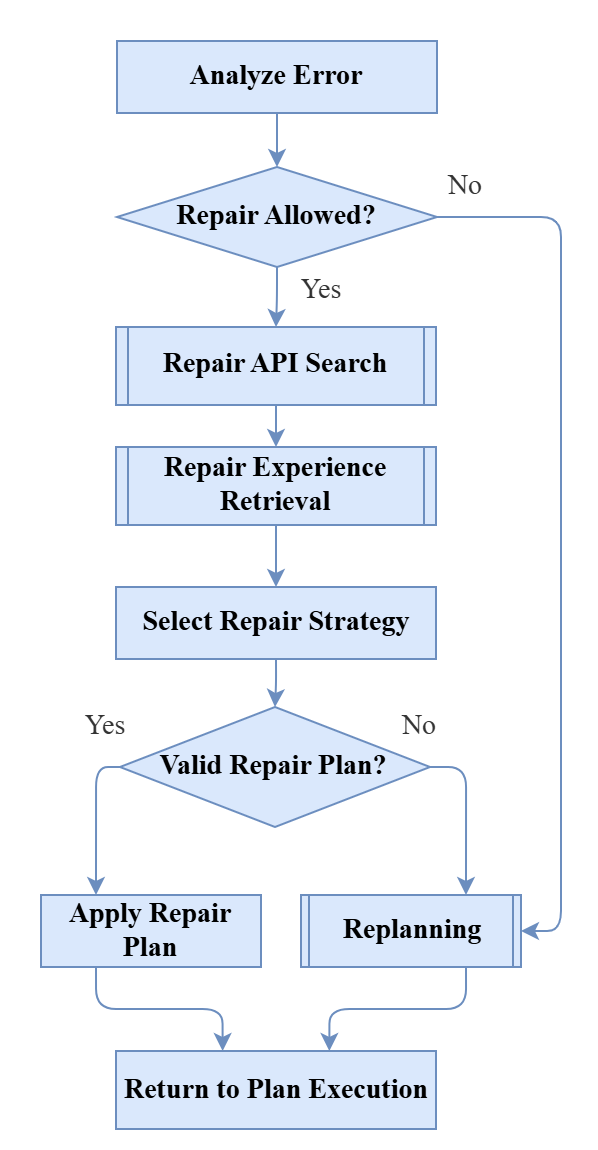

The diagram above was exported from draw.io. Its source (the exported page's mxGraphModel, read from the mxfile embedded in the PNG):
<mxGraphModel dx="1457" dy="747" grid="1" gridSize="10" guides="1" tooltips="1" connect="1" arrows="1" fold="1" page="1" pageScale="1" pageWidth="850" pageHeight="1100" math="0" shadow="0">
  <root>
    <mxCell id="0" />
    <mxCell id="1" parent="0" />
    <UserObject label="" mermaidData="{&#10;  &quot;data&quot;: &quot;flowchart TD\n    Start([Failure Handling]) --&gt; Analyze[[Error Analysis]]\n\n    Analyze --&gt; Check{Repair Allowed?}\n\n    Check --&gt;|Yes| Search[[Repair API Search]]\n    Search --&gt; Retrieve[[Repair Experience Retrieval]]\n    Retrieve --&gt; Select[[Repair Strategy Selection]]\n\n    Select --&gt; Valid{Repair Plan?}\n\n    Valid --&gt;|Yes| Apply[Update Plan]\n    Apply --&gt; Resume([Return to Step Execution])\n\n    Check --&gt;|No| Replan[[Replanning]]\n    Valid --&gt;|No| Replan\n\n    Replan --&gt; Resume\n\n    classDef terminal fill:#ffffff,stroke:#000000,color:#000000;\n    classDef process fill:#ffffff,stroke:#000000,color:#000000;\n    classDef decision fill:#ffffff,stroke:#000000,color:#000000;\n    classDef subprocess fill:#dbeafe,stroke:#000000,color:#000000;\n\n    class Start,Resume terminal;\n    class Apply process;\n    class Check,Valid decision;\n    class Analyze,Search,Retrieve,Select,Replan subprocess;&quot;,&#10;  &quot;config&quot;: null&#10;}" id="e610WBipYLepkN2PZV5s-1">
      <mxCell connectable="0" parent="1" style="group;transparentBounds=1;editIcon=1;lockedGroup=0;groupPadding=20;fontFamily=Times New Roman;fontSize=14;fontStyle=1;fillColor=#dae8fc;strokeColor=#6c8ebf;container=0;" vertex="1">
        <mxGeometry height="671" width="333" as="geometry" />
      </mxCell>
    </UserObject>
    <UserObject label="Analyze Error" mermaidId="n:Apply" mermaidBaseStyle="html=1;whiteSpace=wrap;strokeWidth=1;fillColor=default;strokeColor=default;fontColor=default;fontFamily=Trebuchet MS,Verdana,Arial,sans-serif;fontSize=16;" mermaidBaseValue="Update Plan" id="oonOlfniwsg9_4jPqprV-8">
      <mxCell parent="1" style="html=1;whiteSpace=wrap;strokeWidth=1;fillColor=#dae8fc;strokeColor=#6c8ebf;fontFamily=Times New Roman;fontSize=14;align=center;verticalAlign=middle;fontStyle=1;" vertex="1">
        <mxGeometry height="36" width="160" x="48" y="10" as="geometry" />
      </mxCell>
    </UserObject>
    <UserObject label="" mermaidId="e:Analyze-&gt;Check#0" mermaidBaseStyle="curved=1;startArrow=none;endArrow=block;endSize=7;strokeColor=light-dark(#333333,#cccccc);exitX=0.5;exitY=1;entryX=0.5;entryY=0;" mermaidBaseValue="" id="e610WBipYLepkN2PZV5s-13">
      <mxCell edge="1" parent="1" source="oonOlfniwsg9_4jPqprV-8" style="strokeColor=#6c8ebf;strokeWidth=1;align=center;verticalAlign=middle;fontFamily=Times New Roman;fontSize=14;fontColor=light-dark(#333333,#cccccc);fillColor=#dae8fc;rounded=1;exitX=0.5;exitY=1;entryX=0.5;entryY=0;edgeStyle=orthogonalEdgeStyle;fontStyle=1;exitDx=0;exitDy=0;" target="e610WBipYLepkN2PZV5s-4">
        <mxGeometry relative="1" as="geometry">
          <mxPoint x="128" y="52" as="sourcePoint" />
        </mxGeometry>
      </mxCell>
    </UserObject>
    <UserObject label="Repair Allowed?" mermaidId="n:Check" mermaidBaseStyle="rhombus;html=1;strokeWidth=1;whiteSpace=wrap;fillColor=default;strokeColor=default;fontColor=default;fontFamily=Trebuchet MS,Verdana,Arial,sans-serif;fontSize=16;" mermaidBaseValue="Repair Allowed?" id="e610WBipYLepkN2PZV5s-4">
      <mxCell parent="1" style="rhombus;html=1;strokeWidth=1;whiteSpace=wrap;fillColor=#dae8fc;strokeColor=#6c8ebf;fontFamily=Times New Roman;fontSize=14;align=center;verticalAlign=middle;fontStyle=1" vertex="1">
        <mxGeometry height="50" width="160" x="48" y="73" as="geometry" />
      </mxCell>
    </UserObject>
    <UserObject label="Repair API Search" mermaidId="n:Search" mermaidBaseStyle="html=1;strokeWidth=1;shape=process;whiteSpace=wrap;size=0.04;fillColor=#dbeafe;strokeColor=default;fontColor=default;fontFamily=Trebuchet MS,Verdana,Arial,sans-serif;fontSize=16;" mermaidBaseValue="Repair API Search" id="e610WBipYLepkN2PZV5s-5">
      <mxCell parent="1" style="html=1;strokeWidth=1;shape=process;whiteSpace=wrap;size=0.04;fillColor=#dae8fc;strokeColor=#6c8ebf;fontFamily=Times New Roman;fontSize=14;align=center;verticalAlign=middle;fontStyle=1;" vertex="1">
        <mxGeometry height="39" width="160" x="47.5" y="153" as="geometry" />
      </mxCell>
    </UserObject>
    <UserObject label="Repair Experience Retrieval" mermaidId="n:Retrieve" mermaidBaseStyle="html=1;strokeWidth=1;shape=process;whiteSpace=wrap;size=0.04;fillColor=#dbeafe;strokeColor=default;fontColor=default;fontFamily=Trebuchet MS,Verdana,Arial,sans-serif;fontSize=16;" mermaidBaseValue="Repair Experience Retrieval" id="e610WBipYLepkN2PZV5s-6">
      <mxCell parent="1" style="html=1;strokeWidth=1;shape=process;whiteSpace=wrap;size=0.04;fillColor=#dae8fc;strokeColor=#6c8ebf;fontFamily=Times New Roman;fontSize=14;align=center;verticalAlign=middle;fontStyle=1;" vertex="1">
        <mxGeometry height="39" width="160" x="47.5" y="213" as="geometry" />
      </mxCell>
    </UserObject>
    <UserObject label="Valid Repair Plan?" mermaidId="n:Valid" mermaidBaseStyle="rhombus;html=1;strokeWidth=1;whiteSpace=wrap;fillColor=default;strokeColor=default;fontColor=default;fontFamily=Trebuchet MS,Verdana,Arial,sans-serif;fontSize=16;" mermaidBaseValue="Repair Plan?" id="e610WBipYLepkN2PZV5s-8">
      <mxCell parent="1" style="rhombus;html=1;strokeWidth=1;whiteSpace=wrap;fillColor=#dae8fc;strokeColor=#6c8ebf;fontFamily=Times New Roman;fontSize=14;align=center;verticalAlign=middle;fontStyle=1" vertex="1">
        <mxGeometry height="60" width="155" x="49.5" y="343" as="geometry" />
      </mxCell>
    </UserObject>
    <UserObject label="Apply Repair Plan" mermaidId="n:Apply" mermaidBaseStyle="html=1;whiteSpace=wrap;strokeWidth=1;fillColor=default;strokeColor=default;fontColor=default;fontFamily=Trebuchet MS,Verdana,Arial,sans-serif;fontSize=16;" mermaidBaseValue="Update Plan" id="e610WBipYLepkN2PZV5s-9">
      <mxCell parent="1" style="html=1;whiteSpace=wrap;strokeWidth=1;fillColor=#dae8fc;strokeColor=#6c8ebf;fontFamily=Times New Roman;fontSize=14;align=center;verticalAlign=middle;fontStyle=1;" vertex="1">
        <mxGeometry height="36" width="110" x="10" y="437" as="geometry" />
      </mxCell>
    </UserObject>
    <UserObject label="Return to Plan Execution" mermaidId="n:Resume" mermaidBaseStyle="html=1;rounded=1;whiteSpace=wrap;arcSize=50;strokeWidth=1;fillColor=default;strokeColor=default;fontColor=default;fontFamily=Trebuchet MS,Verdana,Arial,sans-serif;fontSize=16;" mermaidBaseValue="Return to Step Execution" id="e610WBipYLepkN2PZV5s-10">
      <mxCell parent="1" style="html=1;whiteSpace=wrap;strokeWidth=1;fillColor=#dae8fc;strokeColor=#6c8ebf;fontFamily=Times New Roman;fontSize=14;align=center;verticalAlign=middle;fontStyle=1;" vertex="1">
        <mxGeometry height="39" width="160" x="47.5" y="515" as="geometry" />
      </mxCell>
    </UserObject>
    <UserObject label="Replanning" mermaidId="n:Replan" mermaidBaseStyle="html=1;strokeWidth=1;shape=process;whiteSpace=wrap;size=0.04;fillColor=#dbeafe;strokeColor=default;fontColor=default;fontFamily=Trebuchet MS,Verdana,Arial,sans-serif;fontSize=16;" mermaidBaseValue="Replanning" id="e610WBipYLepkN2PZV5s-11">
      <mxCell parent="1" style="html=1;strokeWidth=1;shape=process;whiteSpace=wrap;size=0.04;fillColor=#dae8fc;strokeColor=#6c8ebf;fontFamily=Times New Roman;fontSize=14;align=center;verticalAlign=middle;fontStyle=1;" vertex="1">
        <mxGeometry height="36" width="110" x="140" y="437" as="geometry" />
      </mxCell>
    </UserObject>
    <UserObject label="Yes" mermaidId="e:Check-&gt;Search#0" mermaidBaseStyle="curved=1;startArrow=none;endArrow=block;endSize=7;strokeColor=light-dark(#333333,#cccccc);html=1;fontSize=16;labelBackgroundColor=light-dark(#E8E8E88D,#2a2a2a8D);fontFamily=Trebuchet MS,Verdana,Arial,sans-serif;fontColor=light-dark(#333333,#cccccc);exitX=0.22;exitY=1;entryX=0.5;entryY=0;" mermaidBaseValue="Yes" id="e610WBipYLepkN2PZV5s-14">
      <mxCell edge="1" parent="1" source="e610WBipYLepkN2PZV5s-4" style="strokeColor=#6c8ebf;html=1;fontSize=14;fontFamily=Times New Roman;fontColor=light-dark(#333333,#cccccc);strokeWidth=1;align=center;verticalAlign=middle;fillColor=#dae8fc;orthogonal=1;rounded=1;exitX=0.5;exitY=1;edgeStyle=orthogonalEdgeStyle;exitDx=0;exitDy=0;entryX=0.5;entryY=0;entryDx=0;entryDy=0;fontStyle=0" target="e610WBipYLepkN2PZV5s-5">
        <mxGeometry relative="1" x="-0.2085" y="22" as="geometry">
          <mxPoint as="offset" />
          <mxPoint x="150" y="143" as="targetPoint" />
        </mxGeometry>
      </mxCell>
    </UserObject>
    <UserObject label="" mermaidId="e:Search-&gt;Retrieve#0" mermaidBaseStyle="curved=1;startArrow=none;endArrow=block;endSize=7;strokeColor=light-dark(#333333,#cccccc);exitX=0.5;exitY=1;entryX=0.5;entryY=0;" mermaidBaseValue="" id="e610WBipYLepkN2PZV5s-15">
      <mxCell edge="1" parent="1" source="e610WBipYLepkN2PZV5s-5" style="strokeColor=#6c8ebf;strokeWidth=1;align=center;verticalAlign=middle;fontFamily=Times New Roman;fontSize=14;fontColor=light-dark(#333333,#cccccc);fillColor=#dae8fc;rounded=1;exitX=0.5;exitY=1;entryX=0.5;entryY=0;edgeStyle=orthogonalEdgeStyle;fontStyle=1" target="e610WBipYLepkN2PZV5s-6">
        <mxGeometry relative="1" as="geometry" />
      </mxCell>
    </UserObject>
    <UserObject label="" mermaidId="e:Retrieve-&gt;Select#0" mermaidBaseStyle="curved=1;startArrow=none;endArrow=block;endSize=7;strokeColor=light-dark(#333333,#cccccc);exitX=0.5;exitY=1;entryX=0.5;entryY=0;" mermaidBaseValue="" id="e610WBipYLepkN2PZV5s-16">
      <mxCell edge="1" parent="1" source="e610WBipYLepkN2PZV5s-6" style="strokeColor=#6c8ebf;strokeWidth=1;align=center;verticalAlign=middle;fontFamily=Times New Roman;fontSize=14;fontColor=light-dark(#333333,#cccccc);fillColor=#dae8fc;rounded=1;curved=0;exitX=0.5;exitY=1;entryX=0.5;entryY=0;edgeStyle=orthogonalEdgeStyle;entryDx=0;entryDy=0;fontStyle=1" target="oonOlfniwsg9_4jPqprV-5">
        <mxGeometry relative="1" as="geometry">
          <Array as="points" />
          <mxPoint x="127" y="281" as="targetPoint" />
        </mxGeometry>
      </mxCell>
    </UserObject>
    <UserObject label="" mermaidId="e:Select-&gt;Valid#0" mermaidBaseStyle="curved=1;startArrow=none;endArrow=block;endSize=7;strokeColor=light-dark(#333333,#cccccc);exitX=0.5;exitY=1;entryX=0.5;entryY=0;" mermaidBaseValue="" id="e610WBipYLepkN2PZV5s-17">
      <mxCell edge="1" parent="1" source="oonOlfniwsg9_4jPqprV-5" style="strokeColor=#6c8ebf;strokeWidth=1;align=center;verticalAlign=middle;fontFamily=Times New Roman;fontSize=14;fontColor=light-dark(#333333,#cccccc);fillColor=#dae8fc;rounded=1;curved=0;exitX=0.5;exitY=1;entryX=0.5;entryY=0;edgeStyle=orthogonalEdgeStyle;exitDx=0;exitDy=0;fontStyle=1" target="e610WBipYLepkN2PZV5s-8">
        <mxGeometry relative="1" as="geometry">
          <Array as="points" />
          <mxPoint x="127" y="320" as="sourcePoint" />
        </mxGeometry>
      </mxCell>
    </UserObject>
    <UserObject label="Yes" mermaidId="e:Valid-&gt;Apply#0" mermaidBaseStyle="curved=1;startArrow=none;endArrow=block;endSize=7;strokeColor=light-dark(#333333,#cccccc);html=1;fontSize=16;labelBackgroundColor=light-dark(#E8E8E88D,#2a2a2a8D);fontFamily=Trebuchet MS,Verdana,Arial,sans-serif;fontColor=light-dark(#333333,#cccccc);exitX=0.41;exitY=1;entryX=0.5;entryY=0;" mermaidBaseValue="Yes" id="e610WBipYLepkN2PZV5s-18">
      <mxCell edge="1" parent="1" source="e610WBipYLepkN2PZV5s-8" style="strokeColor=#6c8ebf;html=1;fontSize=14;fontFamily=Times New Roman;fontColor=light-dark(#333333,#cccccc);strokeWidth=1;align=center;verticalAlign=middle;fillColor=#dae8fc;orthogonal=1;rounded=1;exitX=0;exitY=0.5;entryX=0.25;entryY=0;edgeStyle=orthogonalEdgeStyle;exitDx=0;exitDy=0;entryDx=0;entryDy=0;fontStyle=0" target="e610WBipYLepkN2PZV5s-9">
        <mxGeometry relative="1" x="-0.802" y="-20" as="geometry">
          <mxPoint as="offset" />
        </mxGeometry>
      </mxCell>
    </UserObject>
    <UserObject label="" mermaidId="e:Apply-&gt;Resume#0" mermaidBaseStyle="curved=1;startArrow=none;endArrow=block;endSize=7;strokeColor=light-dark(#333333,#cccccc);exitX=0.5;exitY=1;entryX=0.29;entryY=0;" mermaidBaseValue="" id="e610WBipYLepkN2PZV5s-19">
      <mxCell edge="1" parent="1" source="e610WBipYLepkN2PZV5s-9" style="strokeColor=#6c8ebf;strokeWidth=1;align=center;verticalAlign=middle;fontFamily=Times New Roman;fontSize=14;fontColor=light-dark(#333333,#cccccc);fillColor=#dae8fc;rounded=1;exitX=0.25;exitY=1;entryX=0.3333;entryY=0;edgeStyle=orthogonalEdgeStyle;exitDx=0;exitDy=0;fontStyle=1" target="e610WBipYLepkN2PZV5s-10">
        <mxGeometry relative="1" as="geometry" />
      </mxCell>
    </UserObject>
    <UserObject label="No" mermaidId="e:Check-&gt;Replan#0" mermaidBaseStyle="curved=1;startArrow=none;endArrow=block;endSize=7;strokeColor=light-dark(#333333,#cccccc);html=1;fontSize=16;labelBackgroundColor=light-dark(#E8E8E88D,#2a2a2a8D);fontFamily=Trebuchet MS,Verdana,Arial,sans-serif;fontColor=light-dark(#333333,#cccccc);exitX=0.9;exitY=1;entryX=0.55;entryY=0;" mermaidBaseValue="No" id="e610WBipYLepkN2PZV5s-20">
      <mxCell edge="1" parent="1" source="e610WBipYLepkN2PZV5s-4" style="strokeColor=#6c8ebf;html=1;fontSize=14;fontFamily=Times New Roman;fontColor=light-dark(#333333,#cccccc);strokeWidth=1;align=center;verticalAlign=middle;fillColor=#dae8fc;orthogonal=1;rounded=1;exitX=1;exitY=0.5;entryX=1;entryY=0.5;edgeStyle=orthogonalEdgeStyle;exitDx=0;exitDy=0;entryDx=0;entryDy=0;fontStyle=0" target="e610WBipYLepkN2PZV5s-11">
        <mxGeometry relative="1" x="-0.9364" y="15" as="geometry">
          <mxPoint as="offset" />
          <Array as="points">
            <mxPoint x="270" y="98" />
            <mxPoint x="270" y="455" />
          </Array>
        </mxGeometry>
      </mxCell>
    </UserObject>
    <UserObject label="No" mermaidId="e:Valid-&gt;Replan#0" mermaidBaseStyle="curved=1;startArrow=none;endArrow=block;endSize=7;strokeColor=light-dark(#333333,#cccccc);html=1;fontSize=16;labelBackgroundColor=light-dark(#E8E8E88D,#2a2a2a8D);fontFamily=Trebuchet MS,Verdana,Arial,sans-serif;fontColor=light-dark(#333333,#cccccc);exitX=0.9;exitY=1;entryX=0.28;entryY=0;" mermaidBaseValue="No" id="e610WBipYLepkN2PZV5s-21">
      <mxCell edge="1" parent="1" source="e610WBipYLepkN2PZV5s-8" style="strokeColor=#6c8ebf;html=1;fontSize=14;fontFamily=Times New Roman;fontColor=light-dark(#333333,#cccccc);strokeWidth=1;align=center;verticalAlign=middle;fillColor=#dae8fc;orthogonal=1;rounded=1;exitX=1;exitY=0.5;entryX=0.75;entryY=0;edgeStyle=orthogonalEdgeStyle;exitDx=0;exitDy=0;entryDx=0;entryDy=0;fontStyle=0" target="e610WBipYLepkN2PZV5s-11">
        <mxGeometry relative="1" x="-1" y="21" as="geometry">
          <mxPoint x="-5" y="1" as="offset" />
        </mxGeometry>
      </mxCell>
    </UserObject>
    <UserObject label="" mermaidId="e:Replan-&gt;Resume#0" mermaidBaseStyle="curved=1;startArrow=none;endArrow=block;endSize=7;strokeColor=light-dark(#333333,#cccccc);exitX=0.5;exitY=1;entryX=0.69;entryY=0;" mermaidBaseValue="" id="e610WBipYLepkN2PZV5s-22">
      <mxCell edge="1" parent="1" source="e610WBipYLepkN2PZV5s-11" style="strokeColor=#6c8ebf;strokeWidth=1;align=center;verticalAlign=middle;fontFamily=Times New Roman;fontSize=14;fontColor=light-dark(#333333,#cccccc);fillColor=#dae8fc;rounded=1;exitX=0.75;exitY=1;entryX=0.6667;entryY=0;edgeStyle=orthogonalEdgeStyle;exitDx=0;exitDy=0;fontStyle=1" target="e610WBipYLepkN2PZV5s-10">
        <mxGeometry relative="1" as="geometry" />
      </mxCell>
    </UserObject>
    <UserObject label="Select Repair Strategy" mermaidId="n:Apply" mermaidBaseStyle="html=1;whiteSpace=wrap;strokeWidth=1;fillColor=default;strokeColor=default;fontColor=default;fontFamily=Trebuchet MS,Verdana,Arial,sans-serif;fontSize=16;" mermaidBaseValue="Update Plan" id="oonOlfniwsg9_4jPqprV-5">
      <mxCell parent="1" style="html=1;whiteSpace=wrap;strokeWidth=1;fillColor=#dae8fc;strokeColor=#6c8ebf;fontFamily=Times New Roman;fontSize=14;align=center;verticalAlign=middle;fontStyle=1;" vertex="1">
        <mxGeometry height="36" width="160" x="47.5" y="283" as="geometry" />
      </mxCell>
    </UserObject>
  </root>
</mxGraphModel>